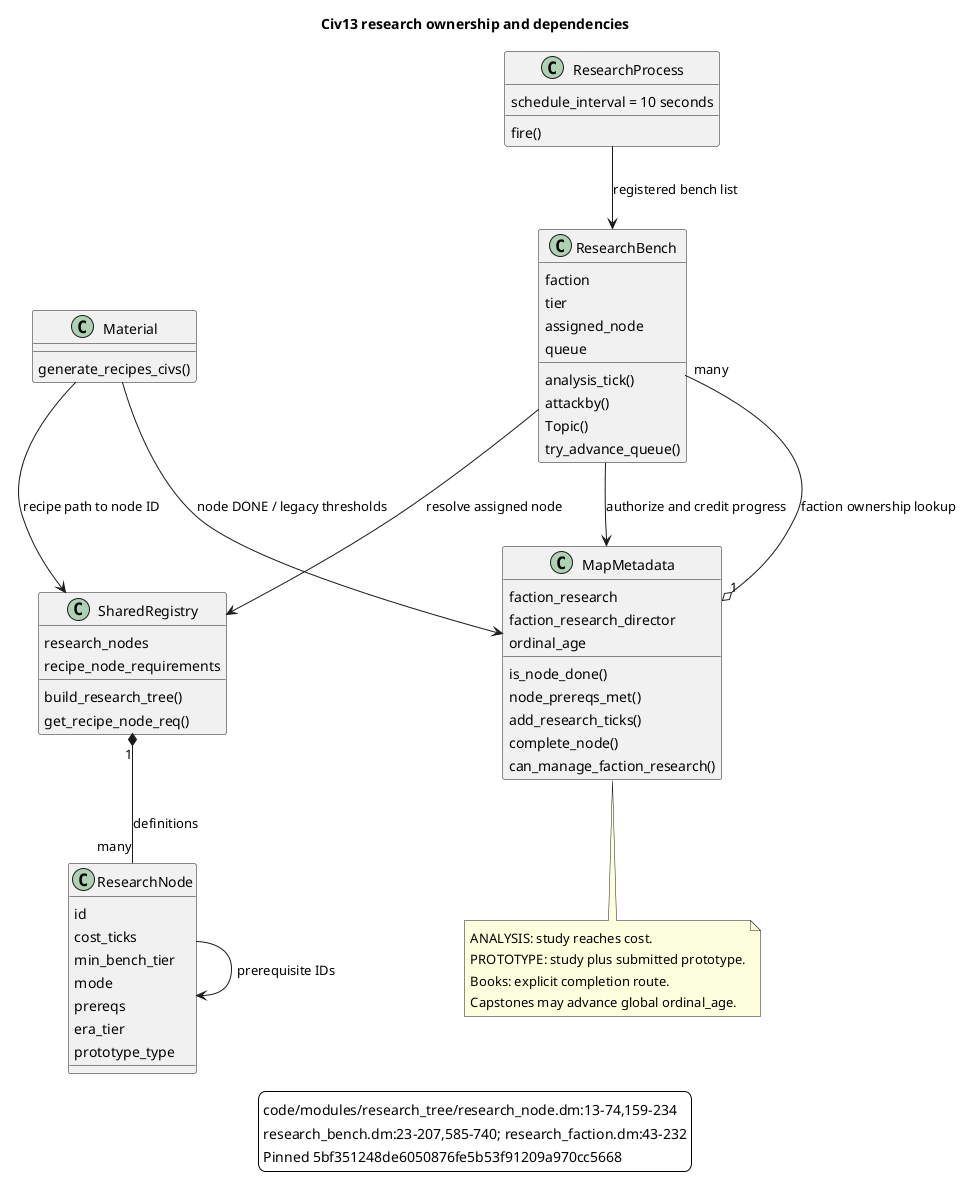

The diagram above was rendered by PlantUML. Its source (embedded in the PNG):
@startuml
skinparam backgroundColor #FFFFFF
skinparam shadowing false
title Civ13 research ownership and dependencies
class ResearchNode {
 id
 cost_ticks
 min_bench_tier
 mode
 prereqs
 era_tier
 prototype_type
}
class SharedRegistry {
 research_nodes
 recipe_node_requirements
 build_research_tree()
 get_recipe_node_req()
}
class MapMetadata {
 faction_research
 faction_research_director
 ordinal_age
 is_node_done()
 node_prereqs_met()
 add_research_ticks()
 complete_node()
 can_manage_faction_research()
}
class ResearchBench {
 faction
 tier
 assigned_node
 queue
 analysis_tick()
 attackby()
 Topic()
 try_advance_queue()
}
class ResearchProcess {
 schedule_interval = 10 seconds
 fire()
}
class Material {
 generate_recipes_civs()
}
SharedRegistry "1" *-- "many" ResearchNode : definitions
MapMetadata "1" o-- "many" ResearchBench : faction ownership lookup
ResearchBench --> MapMetadata : authorize and credit progress
ResearchBench --> SharedRegistry : resolve assigned node
ResearchProcess --> ResearchBench : registered bench list
Material --> SharedRegistry : recipe path to node ID
Material --> MapMetadata : node DONE / legacy thresholds
ResearchNode --> ResearchNode : prerequisite IDs
note bottom of MapMetadata
ANALYSIS: study reaches cost.
PROTOTYPE: study plus submitted prototype.
Books: explicit completion route.
Capstones may advance global ordinal_age.
end note
legend bottom
code/modules/research_tree/research_node.dm:13-74,159-234
research_bench.dm:23-207,585-740; research_faction.dm:43-232
Pinned 5bf351248de6050876fe5b53f91209a970cc5668
endlegend
@enduml